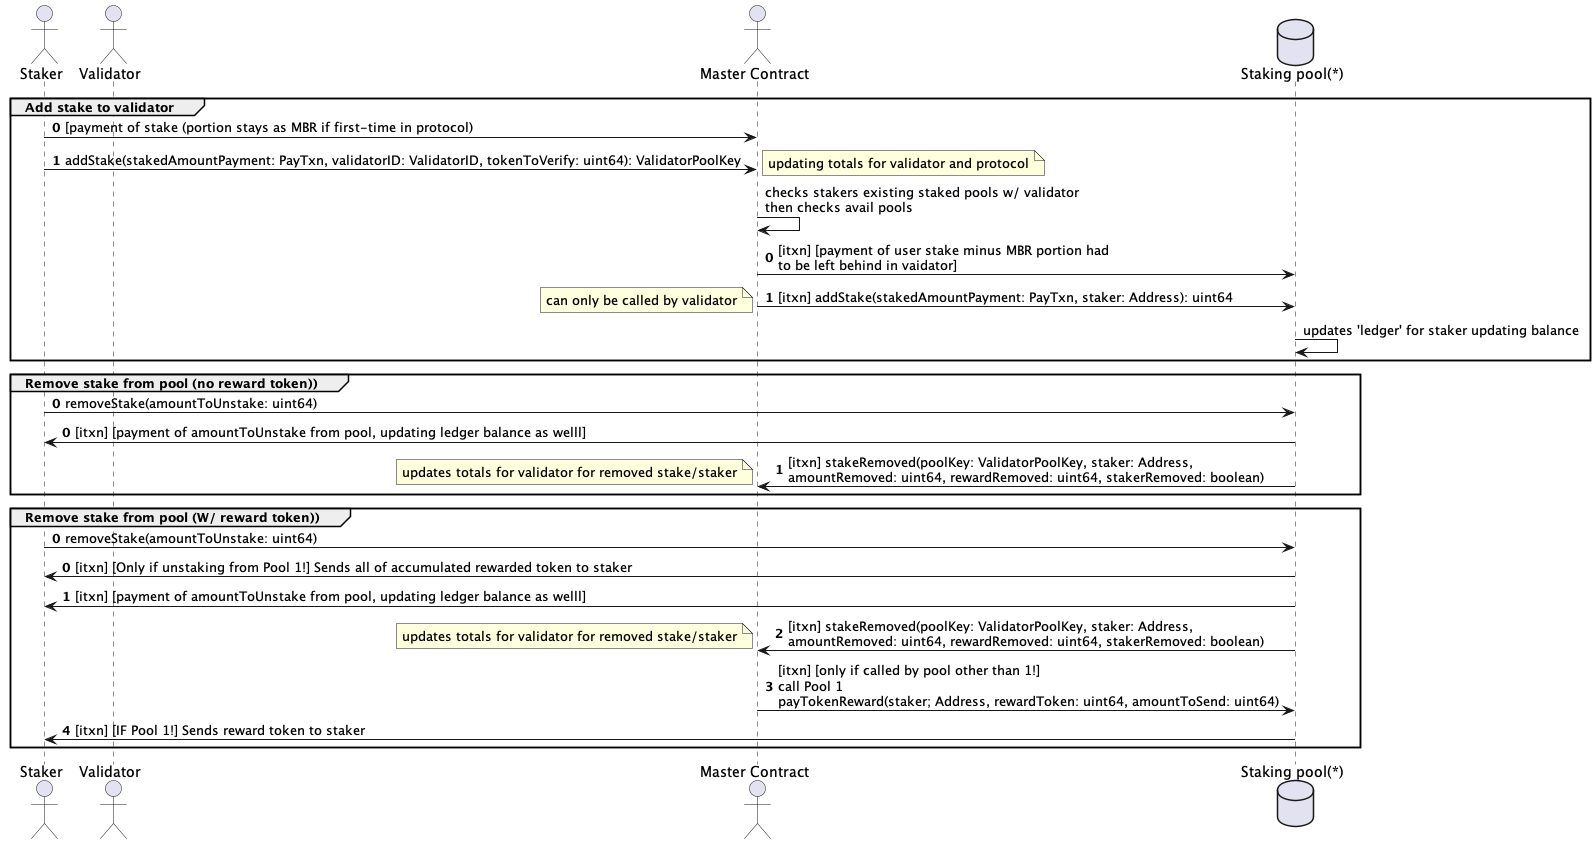

The diagram above was rendered by PlantUML. Its source (embedded in the PNG):
@startuml
actor "Staker" as staker
actor "Validator" as validator
actor "Master Contract" as master
database "Staking pool(*)" as pool
group Add stake to validator
autonumber 0
staker -> master: [payment of stake (portion stays as MBR if first-time in protocol)
staker -> master:  addStake(stakedAmountPayment: PayTxn, validatorID: ValidatorID, tokenToVerify: uint64): ValidatorPoolKey
note right: updating totals for validator and protocol
autonumber stop
master -> master: checks stakers existing staked pools w/ validator\nthen checks avail pools
autonumber 0
master -> pool: [itxn] [payment of user stake minus MBR portion had\nto be left behind in vaidator]
master -> pool: [itxn] addStake(stakedAmountPayment: PayTxn, staker: Address): uint64
note left: can only be called by validator
autonumber stop
pool -> pool: updates 'ledger' for staker updating balance
end
group Remove stake from pool (no reward token))
autonumber 0
staker -> pool: removeStake(amountToUnstake: uint64)
autonumber 0
pool -> staker: [itxn] [payment of amountToUnstake from pool, updating ledger balance as welll]
pool -> master: [itxn] stakeRemoved(poolKey: ValidatorPoolKey, staker: Address,\namountRemoved: uint64, rewardRemoved: uint64, stakerRemoved: boolean)
note left: updates totals for validator for removed stake/staker
end
group Remove stake from pool (W/ reward token))
autonumber 0
staker -> pool: removeStake(amountToUnstake: uint64)
autonumber 0
pool -> staker: [itxn] [Only if unstaking from Pool 1!] Sends all of accumulated rewarded token to staker
pool -> staker: [itxn] [payment of amountToUnstake from pool, updating ledger balance as welll]
pool -> master: [itxn] stakeRemoved(poolKey: ValidatorPoolKey, staker: Address,\namountRemoved: uint64, rewardRemoved: uint64, stakerRemoved: boolean)
note left: updates totals for validator for removed stake/staker
master -> pool: [itxn] [only if called by pool other than 1!]\ncall Pool 1\npayTokenReward(staker; Address, rewardToken: uint64, amountToSend: uint64)
pool -> staker: [itxn] [IF Pool 1!] Sends reward token to staker
end
@enduml